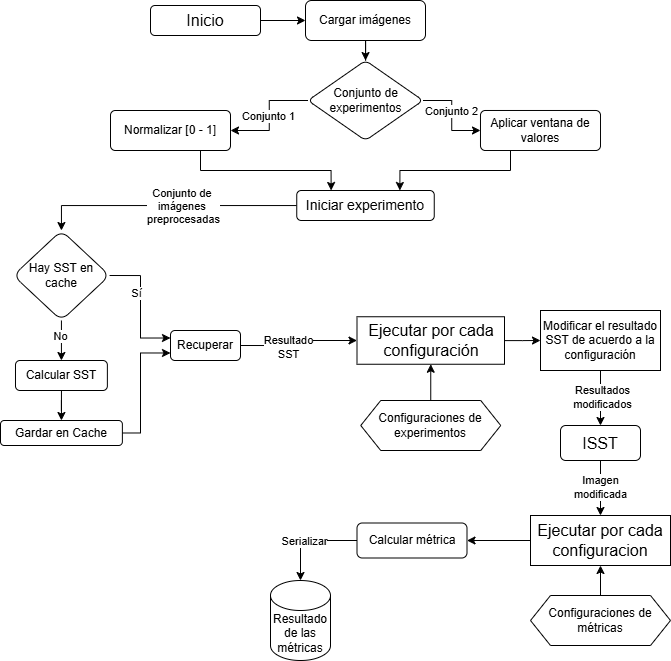

The diagram above was exported from draw.io. Its source (the exported page's mxGraphModel, read from the mxfile embedded in the PNG):
<mxGraphModel dx="992" dy="754" grid="1" gridSize="10" guides="1" tooltips="1" connect="1" arrows="1" fold="1" page="1" pageScale="1" pageWidth="850" pageHeight="1100" math="0" shadow="0">
  <root>
    <mxCell id="0" />
    <mxCell id="1" parent="0" />
    <mxCell id="u00Xk_-Nx8PuN0_S_a8R-3" value="" style="edgeStyle=orthogonalEdgeStyle;rounded=0;orthogonalLoop=1;jettySize=auto;html=1;" parent="1" source="u00Xk_-Nx8PuN0_S_a8R-1" target="u00Xk_-Nx8PuN0_S_a8R-2" edge="1">
      <mxGeometry relative="1" as="geometry" />
    </mxCell>
    <mxCell id="u00Xk_-Nx8PuN0_S_a8R-1" value="&lt;span&gt;&lt;font style=&quot;font-size: 16px;&quot;&gt;Inicio&lt;/font&gt;&lt;/span&gt;" style="rounded=1;whiteSpace=wrap;html=1;" parent="1" vertex="1">
      <mxGeometry x="200" y="45" width="110" height="30" as="geometry" />
    </mxCell>
    <mxCell id="b6IskYQQxzQz-WwcJt_2-2" value="" style="edgeStyle=orthogonalEdgeStyle;rounded=0;orthogonalLoop=1;jettySize=auto;html=1;" edge="1" parent="1" source="u00Xk_-Nx8PuN0_S_a8R-2" target="b6IskYQQxzQz-WwcJt_2-1">
      <mxGeometry relative="1" as="geometry" />
    </mxCell>
    <mxCell id="u00Xk_-Nx8PuN0_S_a8R-2" value="Cargar imágenes" style="rounded=1;whiteSpace=wrap;html=1;" parent="1" vertex="1">
      <mxGeometry x="355" y="40" width="120" height="40" as="geometry" />
    </mxCell>
    <mxCell id="b6IskYQQxzQz-WwcJt_2-4" value="" style="edgeStyle=orthogonalEdgeStyle;rounded=0;orthogonalLoop=1;jettySize=auto;html=1;" edge="1" parent="1" source="b6IskYQQxzQz-WwcJt_2-1" target="b6IskYQQxzQz-WwcJt_2-3">
      <mxGeometry relative="1" as="geometry" />
    </mxCell>
    <mxCell id="b6IskYQQxzQz-WwcJt_2-7" value="Conjunto 1" style="edgeLabel;html=1;align=center;verticalAlign=middle;resizable=0;points=[];" vertex="1" connectable="0" parent="b6IskYQQxzQz-WwcJt_2-4">
      <mxGeometry x="0.009" y="-1" relative="1" as="geometry">
        <mxPoint as="offset" />
      </mxGeometry>
    </mxCell>
    <mxCell id="b6IskYQQxzQz-WwcJt_2-9" value="" style="edgeStyle=orthogonalEdgeStyle;rounded=0;orthogonalLoop=1;jettySize=auto;html=1;" edge="1" parent="1" source="b6IskYQQxzQz-WwcJt_2-1" target="b6IskYQQxzQz-WwcJt_2-8">
      <mxGeometry relative="1" as="geometry" />
    </mxCell>
    <mxCell id="b6IskYQQxzQz-WwcJt_2-10" value="Conjunto 2" style="edgeLabel;html=1;align=center;verticalAlign=middle;resizable=0;points=[];" vertex="1" connectable="0" parent="b6IskYQQxzQz-WwcJt_2-9">
      <mxGeometry x="-0.1097" y="-1" relative="1" as="geometry">
        <mxPoint as="offset" />
      </mxGeometry>
    </mxCell>
    <mxCell id="b6IskYQQxzQz-WwcJt_2-1" value="Conjunto de&lt;div&gt;experimentos&lt;/div&gt;" style="rhombus;whiteSpace=wrap;html=1;rounded=1;arcSize=12;" vertex="1" parent="1">
      <mxGeometry x="357.5" y="100" width="115" height="80" as="geometry" />
    </mxCell>
    <mxCell id="b6IskYQQxzQz-WwcJt_2-21" style="edgeStyle=orthogonalEdgeStyle;rounded=0;orthogonalLoop=1;jettySize=auto;html=1;exitX=0.75;exitY=1;exitDx=0;exitDy=0;entryX=0.25;entryY=0;entryDx=0;entryDy=0;" edge="1" parent="1" source="b6IskYQQxzQz-WwcJt_2-3" target="b6IskYQQxzQz-WwcJt_2-14">
      <mxGeometry relative="1" as="geometry" />
    </mxCell>
    <mxCell id="b6IskYQQxzQz-WwcJt_2-3" value="Normalizar [0 - 1]" style="whiteSpace=wrap;html=1;rounded=1;arcSize=12;" vertex="1" parent="1">
      <mxGeometry x="160" y="150" width="120" height="40" as="geometry" />
    </mxCell>
    <mxCell id="b6IskYQQxzQz-WwcJt_2-22" style="edgeStyle=orthogonalEdgeStyle;rounded=0;orthogonalLoop=1;jettySize=auto;html=1;exitX=0.25;exitY=1;exitDx=0;exitDy=0;entryX=0.75;entryY=0;entryDx=0;entryDy=0;" edge="1" parent="1" source="b6IskYQQxzQz-WwcJt_2-8" target="b6IskYQQxzQz-WwcJt_2-14">
      <mxGeometry relative="1" as="geometry" />
    </mxCell>
    <mxCell id="b6IskYQQxzQz-WwcJt_2-8" value="Aplicar ventana de valores" style="whiteSpace=wrap;html=1;rounded=1;arcSize=12;" vertex="1" parent="1">
      <mxGeometry x="530" y="150" width="120" height="40" as="geometry" />
    </mxCell>
    <mxCell id="b6IskYQQxzQz-WwcJt_2-41" style="edgeStyle=orthogonalEdgeStyle;rounded=0;orthogonalLoop=1;jettySize=auto;html=1;exitX=0.5;exitY=0;exitDx=0;exitDy=0;entryX=0.5;entryY=1;entryDx=0;entryDy=0;" edge="1" parent="1" source="b6IskYQQxzQz-WwcJt_2-12" target="b6IskYQQxzQz-WwcJt_2-39">
      <mxGeometry relative="1" as="geometry" />
    </mxCell>
    <mxCell id="b6IskYQQxzQz-WwcJt_2-12" value="Configuraciones de experimentos" style="shape=hexagon;perimeter=hexagonPerimeter2;whiteSpace=wrap;html=1;fixedSize=1;" vertex="1" parent="1">
      <mxGeometry x="410.25" y="440" width="140" height="50" as="geometry" />
    </mxCell>
    <mxCell id="b6IskYQQxzQz-WwcJt_2-56" style="edgeStyle=orthogonalEdgeStyle;rounded=0;orthogonalLoop=1;jettySize=auto;html=1;exitX=0.5;exitY=0;exitDx=0;exitDy=0;entryX=0.5;entryY=1;entryDx=0;entryDy=0;" edge="1" parent="1" source="b6IskYQQxzQz-WwcJt_2-13" target="b6IskYQQxzQz-WwcJt_2-53">
      <mxGeometry relative="1" as="geometry" />
    </mxCell>
    <mxCell id="b6IskYQQxzQz-WwcJt_2-13" value="Configuraciones de métricas" style="shape=hexagon;perimeter=hexagonPerimeter2;whiteSpace=wrap;html=1;fixedSize=1;" vertex="1" parent="1">
      <mxGeometry x="580" y="635" width="140" height="50" as="geometry" />
    </mxCell>
    <mxCell id="b6IskYQQxzQz-WwcJt_2-24" value="" style="edgeStyle=orthogonalEdgeStyle;rounded=0;orthogonalLoop=1;jettySize=auto;html=1;" edge="1" parent="1" source="b6IskYQQxzQz-WwcJt_2-14" target="b6IskYQQxzQz-WwcJt_2-23">
      <mxGeometry relative="1" as="geometry" />
    </mxCell>
    <mxCell id="b6IskYQQxzQz-WwcJt_2-52" value="Conjunto de&amp;nbsp;&lt;div&gt;imágenes&amp;nbsp;&lt;/div&gt;&lt;div&gt;preprocesadas&lt;/div&gt;" style="edgeLabel;html=1;align=center;verticalAlign=middle;resizable=0;points=[];" vertex="1" connectable="0" parent="b6IskYQQxzQz-WwcJt_2-24">
      <mxGeometry x="-0.1273" relative="1" as="geometry">
        <mxPoint as="offset" />
      </mxGeometry>
    </mxCell>
    <mxCell id="b6IskYQQxzQz-WwcJt_2-14" value="&lt;font style=&quot;font-size: 14px;&quot;&gt;Iniciar experimento&lt;/font&gt;" style="rounded=1;whiteSpace=wrap;html=1;" vertex="1" parent="1">
      <mxGeometry x="346.25" y="230" width="137.5" height="30" as="geometry" />
    </mxCell>
    <mxCell id="b6IskYQQxzQz-WwcJt_2-33" value="" style="edgeStyle=orthogonalEdgeStyle;rounded=0;orthogonalLoop=1;jettySize=auto;html=1;" edge="1" parent="1" source="b6IskYQQxzQz-WwcJt_2-23" target="b6IskYQQxzQz-WwcJt_2-32">
      <mxGeometry relative="1" as="geometry" />
    </mxCell>
    <mxCell id="b6IskYQQxzQz-WwcJt_2-34" value="No" style="edgeLabel;html=1;align=center;verticalAlign=middle;resizable=0;points=[];" vertex="1" connectable="0" parent="b6IskYQQxzQz-WwcJt_2-33">
      <mxGeometry x="-0.2294" y="-1" relative="1" as="geometry">
        <mxPoint as="offset" />
      </mxGeometry>
    </mxCell>
    <mxCell id="b6IskYQQxzQz-WwcJt_2-23" value="Hay SST en cache" style="rhombus;whiteSpace=wrap;html=1;rounded=1;" vertex="1" parent="1">
      <mxGeometry x="62.809999999999945" y="270" width="96.25" height="90" as="geometry" />
    </mxCell>
    <mxCell id="b6IskYQQxzQz-WwcJt_2-28" style="edgeStyle=orthogonalEdgeStyle;rounded=0;orthogonalLoop=1;jettySize=auto;html=1;exitX=1;exitY=0.5;exitDx=0;exitDy=0;entryX=0;entryY=0.25;entryDx=0;entryDy=0;" edge="1" parent="1" source="b6IskYQQxzQz-WwcJt_2-23" target="b6IskYQQxzQz-WwcJt_2-30">
      <mxGeometry relative="1" as="geometry">
        <mxPoint x="220" y="380" as="targetPoint" />
        <Array as="points">
          <mxPoint x="190" y="315" />
          <mxPoint x="190" y="377" />
        </Array>
      </mxGeometry>
    </mxCell>
    <mxCell id="b6IskYQQxzQz-WwcJt_2-29" value="Sí" style="edgeLabel;html=1;align=center;verticalAlign=middle;resizable=0;points=[];" vertex="1" connectable="0" parent="b6IskYQQxzQz-WwcJt_2-28">
      <mxGeometry x="-0.213" y="-4" relative="1" as="geometry">
        <mxPoint as="offset" />
      </mxGeometry>
    </mxCell>
    <mxCell id="b6IskYQQxzQz-WwcJt_2-96" style="edgeStyle=orthogonalEdgeStyle;rounded=0;orthogonalLoop=1;jettySize=auto;html=1;exitX=1;exitY=0.5;exitDx=0;exitDy=0;entryX=0;entryY=0.5;entryDx=0;entryDy=0;" edge="1" parent="1" source="b6IskYQQxzQz-WwcJt_2-30" target="b6IskYQQxzQz-WwcJt_2-39">
      <mxGeometry relative="1" as="geometry" />
    </mxCell>
    <mxCell id="b6IskYQQxzQz-WwcJt_2-97" value="Resultado&lt;div&gt;SST&lt;/div&gt;" style="edgeLabel;html=1;align=center;verticalAlign=middle;resizable=0;points=[];" vertex="1" connectable="0" parent="b6IskYQQxzQz-WwcJt_2-96">
      <mxGeometry x="-0.2197" y="-1" relative="1" as="geometry">
        <mxPoint as="offset" />
      </mxGeometry>
    </mxCell>
    <mxCell id="b6IskYQQxzQz-WwcJt_2-30" value="Recuperar" style="rounded=1;whiteSpace=wrap;html=1;" vertex="1" parent="1">
      <mxGeometry x="219.99999999999994" y="370" width="70" height="30" as="geometry" />
    </mxCell>
    <mxCell id="b6IskYQQxzQz-WwcJt_2-36" value="" style="edgeStyle=orthogonalEdgeStyle;rounded=0;orthogonalLoop=1;jettySize=auto;html=1;" edge="1" parent="1" source="b6IskYQQxzQz-WwcJt_2-32" target="b6IskYQQxzQz-WwcJt_2-35">
      <mxGeometry relative="1" as="geometry" />
    </mxCell>
    <mxCell id="b6IskYQQxzQz-WwcJt_2-32" value="Calcular SST" style="whiteSpace=wrap;html=1;rounded=1;" vertex="1" parent="1">
      <mxGeometry x="64.9899999999999" y="400" width="91.88" height="30" as="geometry" />
    </mxCell>
    <mxCell id="b6IskYQQxzQz-WwcJt_2-37" style="edgeStyle=orthogonalEdgeStyle;rounded=0;orthogonalLoop=1;jettySize=auto;html=1;exitX=1;exitY=0.5;exitDx=0;exitDy=0;entryX=0;entryY=0.75;entryDx=0;entryDy=0;" edge="1" parent="1" source="b6IskYQQxzQz-WwcJt_2-35" target="b6IskYQQxzQz-WwcJt_2-30">
      <mxGeometry relative="1" as="geometry">
        <Array as="points">
          <mxPoint x="190" y="473" />
          <mxPoint x="190" y="393" />
        </Array>
      </mxGeometry>
    </mxCell>
    <mxCell id="b6IskYQQxzQz-WwcJt_2-35" value="Gardar en Cache" style="whiteSpace=wrap;html=1;rounded=1;" vertex="1" parent="1">
      <mxGeometry x="50" y="460" width="121.88" height="25" as="geometry" />
    </mxCell>
    <mxCell id="b6IskYQQxzQz-WwcJt_2-46" value="" style="edgeStyle=orthogonalEdgeStyle;rounded=0;orthogonalLoop=1;jettySize=auto;html=1;" edge="1" parent="1" source="b6IskYQQxzQz-WwcJt_2-39" target="b6IskYQQxzQz-WwcJt_2-45">
      <mxGeometry relative="1" as="geometry" />
    </mxCell>
    <mxCell id="b6IskYQQxzQz-WwcJt_2-39" value="&lt;font style=&quot;font-size: 16px;&quot;&gt;Ejecutar por cada configuración&lt;/font&gt;" style="rounded=0;whiteSpace=wrap;html=1;" vertex="1" parent="1">
      <mxGeometry x="406.5" y="356.25" width="147.5" height="47.5" as="geometry" />
    </mxCell>
    <mxCell id="b6IskYQQxzQz-WwcJt_2-48" value="" style="edgeStyle=orthogonalEdgeStyle;rounded=0;orthogonalLoop=1;jettySize=auto;html=1;entryX=0.5;entryY=0;entryDx=0;entryDy=0;" edge="1" parent="1" source="b6IskYQQxzQz-WwcJt_2-45" target="b6IskYQQxzQz-WwcJt_2-51">
      <mxGeometry relative="1" as="geometry">
        <mxPoint x="650" y="490" as="targetPoint" />
      </mxGeometry>
    </mxCell>
    <mxCell id="b6IskYQQxzQz-WwcJt_2-50" value="Resultados&lt;div&gt;modificados&lt;/div&gt;" style="edgeLabel;html=1;align=center;verticalAlign=middle;resizable=0;points=[];" vertex="1" connectable="0" parent="b6IskYQQxzQz-WwcJt_2-48">
      <mxGeometry x="-0.0397" y="2" relative="1" as="geometry">
        <mxPoint as="offset" />
      </mxGeometry>
    </mxCell>
    <mxCell id="b6IskYQQxzQz-WwcJt_2-45" value="Modificar el resultado SST de acuerdo a la configuración" style="rounded=0;whiteSpace=wrap;html=1;rotation=0;" vertex="1" parent="1">
      <mxGeometry x="590" y="350" width="120" height="60" as="geometry" />
    </mxCell>
    <mxCell id="b6IskYQQxzQz-WwcJt_2-54" style="edgeStyle=orthogonalEdgeStyle;rounded=0;orthogonalLoop=1;jettySize=auto;html=1;exitX=0.5;exitY=1;exitDx=0;exitDy=0;entryX=0.5;entryY=0;entryDx=0;entryDy=0;" edge="1" parent="1" source="b6IskYQQxzQz-WwcJt_2-51" target="b6IskYQQxzQz-WwcJt_2-53">
      <mxGeometry relative="1" as="geometry" />
    </mxCell>
    <mxCell id="b6IskYQQxzQz-WwcJt_2-55" value="Imagen&lt;div&gt;modificada&lt;/div&gt;" style="edgeLabel;html=1;align=center;verticalAlign=middle;resizable=0;points=[];" vertex="1" connectable="0" parent="b6IskYQQxzQz-WwcJt_2-54">
      <mxGeometry x="-0.0303" relative="1" as="geometry">
        <mxPoint as="offset" />
      </mxGeometry>
    </mxCell>
    <mxCell id="b6IskYQQxzQz-WwcJt_2-51" value="&lt;font style=&quot;font-size: 16px;&quot;&gt;ISST&lt;/font&gt;" style="rounded=1;whiteSpace=wrap;html=1;" vertex="1" parent="1">
      <mxGeometry x="610" y="465" width="80" height="35" as="geometry" />
    </mxCell>
    <mxCell id="b6IskYQQxzQz-WwcJt_2-58" value="" style="edgeStyle=orthogonalEdgeStyle;rounded=0;orthogonalLoop=1;jettySize=auto;html=1;entryX=1;entryY=0.5;entryDx=0;entryDy=0;" edge="1" parent="1" source="b6IskYQQxzQz-WwcJt_2-53" target="b6IskYQQxzQz-WwcJt_2-59">
      <mxGeometry relative="1" as="geometry">
        <mxPoint x="490" y="580" as="targetPoint" />
      </mxGeometry>
    </mxCell>
    <mxCell id="b6IskYQQxzQz-WwcJt_2-53" value="&lt;font style=&quot;font-size: 16px;&quot;&gt;Ejecutar por cada configuracion&lt;/font&gt;" style="rounded=0;whiteSpace=wrap;html=1;" vertex="1" parent="1">
      <mxGeometry x="580" y="555" width="140" height="50" as="geometry" />
    </mxCell>
    <mxCell id="b6IskYQQxzQz-WwcJt_2-59" value="Calcular métrica" style="rounded=1;whiteSpace=wrap;html=1;" vertex="1" parent="1">
      <mxGeometry x="406.5" y="562.5" width="110" height="35" as="geometry" />
    </mxCell>
    <mxCell id="b6IskYQQxzQz-WwcJt_2-60" value="Resultado de las métricas" style="shape=cylinder3;whiteSpace=wrap;html=1;boundedLbl=1;backgroundOutline=1;size=15;" vertex="1" parent="1">
      <mxGeometry x="320" y="620" width="60" height="80" as="geometry" />
    </mxCell>
    <mxCell id="b6IskYQQxzQz-WwcJt_2-61" style="edgeStyle=orthogonalEdgeStyle;rounded=0;orthogonalLoop=1;jettySize=auto;html=1;exitX=0;exitY=0.5;exitDx=0;exitDy=0;entryX=0.5;entryY=0;entryDx=0;entryDy=0;entryPerimeter=0;" edge="1" parent="1" source="b6IskYQQxzQz-WwcJt_2-59" target="b6IskYQQxzQz-WwcJt_2-60">
      <mxGeometry relative="1" as="geometry">
        <mxPoint x="350" y="575" as="targetPoint" />
      </mxGeometry>
    </mxCell>
    <mxCell id="b6IskYQQxzQz-WwcJt_2-62" value="Serializar" style="edgeLabel;html=1;align=center;verticalAlign=middle;resizable=0;points=[];" vertex="1" connectable="0" parent="b6IskYQQxzQz-WwcJt_2-61">
      <mxGeometry x="0.1006" y="1" relative="1" as="geometry">
        <mxPoint as="offset" />
      </mxGeometry>
    </mxCell>
  </root>
</mxGraphModel>